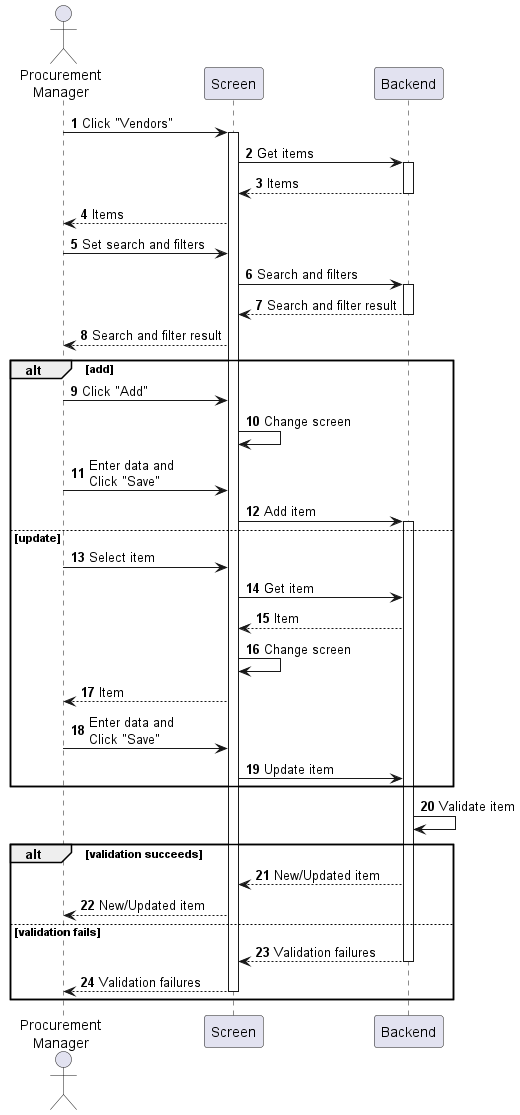

The diagram above was rendered by PlantUML. Its source (embedded in the PNG):
@startuml procurement-vendor-manage
autonumber

actor "Procurement\nManager" as a
participant Screen as f
participant Backend as b

a -> f : Click "Vendors"
activate f
f -> b : Get items
activate b
return Items
f --> a : Items
a -> f : Set search and filters
f -> b : Search and filters
activate b
return Search and filter result
f --> a : Search and filter result

alt add
    a -> f : Click "Add"
    f -> f : Change screen
    a -> f : Enter data and\nClick "Save"
    f -> b : Add item
    activate b
else update
    a -> f : Select item
    f -> b : Get item
    b --> f : Item
    f -> f : Change screen
    f --> a : Item
    a -> f : Enter data and\nClick "Save"
    f -> b : Update item
end

b -> b : Validate item

alt validation succeeds
    b --> f : New/Updated item
    f --> a : New/Updated item
else validation fails
    return Validation failures
    return Validation failures
end
@enduml